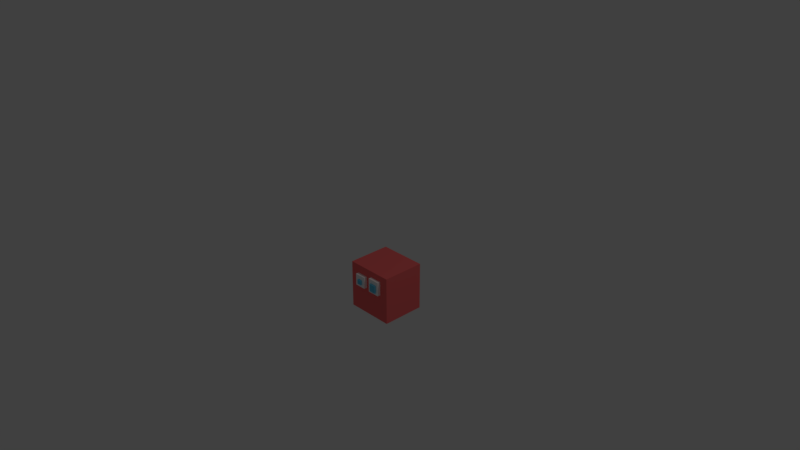 # Source: player.blend  (saved by Blender 2.78.0; exported with 4.5.12 LTS)
import bpy
from mathutils import Matrix  # noqa: F401  (used for matrix-valued properties, if any)

bpy.ops.wm.read_factory_settings(use_empty=True)
scene = bpy.context.scene
scene.name = 'Scene'

# ---- collections
col_collection_1 = bpy.data.collections.new('Collection 1'); scene.collection.children.link(col_collection_1)

# ---- materials (node trees are filled in below, after node groups)
mat_playermaterial = bpy.data.materials.new('PlayerMaterial')
mat_playermaterial.alpha_threshold = 0.0
mat_playermaterial.use_transparent_shadow = False
mat_playermaterial.diffuse_color = (1.0, 0.1567, 0.1567, 1.0)
mat_playermaterial.roughness = 0.5
mat_playermaterial.line_color = (0.0, 0.0, 0.0, 1.0)
mat_applematerial = bpy.data.materials.new('AppleMaterial')
mat_applematerial.alpha_threshold = 0.0
mat_applematerial.use_transparent_shadow = False
mat_applematerial.diffuse_color = (1.0, 1.0, 1.0, 1.0)
mat_applematerial.roughness = 0.5
mat_pupilmaterial = bpy.data.materials.new('PupilMaterial')
mat_pupilmaterial.alpha_threshold = 0.0
mat_pupilmaterial.use_transparent_shadow = False
mat_pupilmaterial.diffuse_color = (0.137, 0.596, 0.863, 1.0)
mat_pupilmaterial.roughness = 0.5

# ---- material node trees

# ---- world
world_world = bpy.data.worlds.new('World'); scene.world = world_world
world_world.color = (0.05088, 0.05088, 0.05088)
world_world.use_sun_shadow = False
world_world.sun_shadow_jitter_overblur = 0.0
world_world.cycles.sampling_method = 'MANUAL'

# ---- cameras
cam_camera = bpy.data.cameras.new('Camera')
cam_camera.clip_end = 100.0
cam_camera.lens = 35.0
cam_camera.sensor_width = 32.0
cam_camera.sensor_height = 18.0
cam_camera.ortho_scale = 7.314
cam_camera.dof.focus_distance = 0.0
cam_camera.dof.aperture_fstop = 128.0

# ---- lights
light_lamp = bpy.data.lights.new('Lamp', 'POINT')
light_lamp.transmission_factor = 0.0
light_lamp.cutoff_distance = 30.0
light_lamp.energy = 100.0
light_lamp.shadow_buffer_clip_start = 1.001
light_lamp.shadow_soft_size = 0.1
light_lamp.shadow_maximum_resolution = 0.006
light_lamp.use_absolute_resolution = True

# ---- meshes
me_cube = bpy.data.meshes.new('Cube')
me_cube.from_pydata([(1.0, -1.0, -1.0), (1.0, -1.0, 1.0), (0.6468, -1.0, 0.1579), (-1.0, 1.0, -1.0), (0.1331, -1.0, 0.7409), (0.6468, -1.0, 0.7409), (-1.0, 1.0, 1.0), (-0.1326, -1.0, 0.6471), (1.0, 1.0, -1.0), (0.1331, -1.0, 0.1579), (-1.0, -1.0, 1.0), (-0.6156, -1.0, 0.1579), (-0.4707, -1.225, 0.2814), (-0.4707, -1.225, 0.4708), (1.0, 1.0, 1.0), (-0.2775, -1.225, 0.2814), (-0.2775, -1.225, 0.4708), (0.2483, -1.225, 0.5697), (-0.1326, -1.0, 0.1579), (0.2483, -1.225, 0.2485), (-1.0, -1.0, -1.0), (-0.6156, -1.0, 0.6471), (0.5384, -1.225, 0.5697), (0.5384, -1.225, 0.2485), (0.1331, -1.154, 0.1579), (0.6468, -1.154, 0.1579), (-0.6156, -1.154, 0.1579), (-0.1326, -1.154, 0.1579), (0.1331, -1.154, 0.7409), (-0.6156, -1.154, 0.6471), (-0.1326, -1.154, 0.6471), (0.2483, -1.154, 0.5697), (0.6468, -1.154, 0.7409), (0.5384, -1.154, 0.5697), (-0.4707, -1.154, 0.2814), (0.2483, -1.154, 0.2485), (-0.2775, -1.154, 0.2814), (0.5384, -1.154, 0.2485), (-0.2775, -1.154, 0.4708), (-0.4707, -1.154, 0.4708)], [], [(5, 1, 4), (36, 15, 12), (37, 23, 19), (38, 16, 15), (0, 1, 2), (0, 2, 9), (20, 6, 3), (20, 11, 10), (14, 0, 8), (39, 13, 16), (33, 31, 17), (0, 3, 8), (6, 1, 14), (4, 1, 10), (8, 6, 14), (0, 18, 20), (16, 13, 12), (4, 10, 7), (11, 26, 29), (2, 24, 9), (11, 27, 26), (9, 4, 7), (1, 5, 2), (7, 30, 27), (21, 29, 30), (5, 28, 32), (5, 25, 2), (21, 30, 7), (22, 17, 19), (30, 29, 39), (31, 35, 19), (20, 18, 11), (5, 32, 25), (5, 4, 28), (7, 27, 18), (11, 21, 10), (11, 18, 27), (9, 7, 18), (2, 25, 24), (11, 29, 21), (0, 9, 18), (8, 3, 6), (9, 28, 4), (39, 29, 26), (7, 10, 21), (31, 28, 24), (27, 30, 38), (34, 12, 13), (31, 32, 28), (32, 33, 37), (25, 32, 37), (25, 35, 24), (6, 10, 1), (25, 37, 35), (34, 13, 39), (33, 32, 31), (27, 36, 26), (0, 20, 3), (27, 38, 36), (31, 24, 35), (39, 26, 34), (9, 24, 28), (31, 19, 17), (14, 1, 0), (20, 10, 6), (37, 22, 23), (26, 36, 34), (30, 39, 38), (22, 19, 23), (16, 12, 15), (37, 33, 22), (33, 17, 22), (39, 16, 38), (38, 15, 36), (37, 19, 35), (36, 12, 34)])
me_cube.polygons.foreach_set('material_index', [0, 2, 2, 2, 0, 0, 0, 0, 0, 2, 2, 0, 0, 0, 0, 0, 2, 0, 1, 1, 1, 0, 0, 1, 1, 1, 1, 1, 2, 1, 2, 0, 1, 1, 1, 0, 1, 0, 1, 1, 0, 0, 1, 1, 0, 1, 1, 2, 1, 1, 1, 1, 0, 1, 2, 1, 1, 0, 1, 1, 1, 1, 2, 0, 0, 2, 1, 1, 2, 2, 2, 2, 2, 2, 2, 2])
me_cube.materials.append(mat_playermaterial)
me_cube.materials.append(mat_applematerial)
me_cube.materials.append(mat_pupilmaterial)
me_cube.use_remesh_preserve_volume = False
me_cube.use_remesh_preserve_attributes = False
me_cube.use_mirror_vertex_groups = False
me_cube.update()

# ---- objects
ob_empty = bpy.data.objects.new('Empty', None)
ob_cube = bpy.data.objects.new('Cube', me_cube)
ob_lamp = bpy.data.objects.new('Lamp', light_lamp)
ob_camera = bpy.data.objects.new('Camera', cam_camera)

# ---- transforms, parenting, visibility, modifiers, constraints
ob_empty.location = (-1.0, 0.0, -1.0)
ob_empty.rotation_euler = (1.571, -0.0, 0.0)
ob_empty.scale = (2.0, 2.0, 1.0)
ob_empty.empty_display_type = 'IMAGE'
ob_empty.empty_image_offset = (0.0, 0.0)
ob_empty.hide_viewport = True
ob_empty.lineart.crease_threshold = 0.0
ob_cube.location = (0.32, 0.0, -0.32)
ob_cube.scale = (0.32, 0.2876, 0.32)
ob_cube.lock_rotations_4d = False
ob_cube.empty_display_type = 'ARROWS'
ob_cube.lineart.crease_threshold = 0.0
ob_lamp.location = (4.076, 1.005, 5.904)
ob_lamp.rotation_euler = (0.6503, 0.05522, 1.866)
ob_lamp.lock_rotations_4d = False
ob_lamp.empty_display_type = 'ARROWS'
ob_lamp.color = (0.0, 0.0, 0.0, 0.0)
ob_lamp.lineart.crease_threshold = 0.0
ob_camera.location = (7.481, -6.508, 5.344)
ob_camera.rotation_euler = (1.109, 0.0, 0.8149)
ob_camera.lock_rotations_4d = False
ob_camera.empty_display_type = 'ARROWS'
ob_camera.color = (0.0, 0.0, 0.0, 0.0)
ob_camera.display_type = 'WIRE'
ob_camera.lineart.crease_threshold = 0.0

# ---- collection membership
col_collection_1.objects.link(ob_empty)
col_collection_1.objects.link(ob_cube)
col_collection_1.objects.link(ob_lamp)
col_collection_1.objects.link(ob_camera)

# ---- scene / render settings (as saved in the file)
scene.camera = ob_camera
scene.frame_start = 1; scene.frame_end = 250; scene.frame_set(1)
scene.render.engine = 'BLENDER_EEVEE_NEXT'
scene.render.resolution_percentage = 50
scene.render.dither_intensity = 0.0
scene.cycles.use_denoising = False
scene.cycles.samples = 128
scene.cycles.sampling_pattern = 'TABULATED_SOBOL'
scene.cycles.light_sampling_threshold = 0.0
scene.cycles.use_adaptive_sampling = False
scene.cycles.use_light_tree = False
scene.cycles.blur_glossy = 0.0
scene.cycles.sample_clamp_indirect = 0.0
scene.view_settings.view_transform = 'Standard'
bpy.context.view_layer.update()
